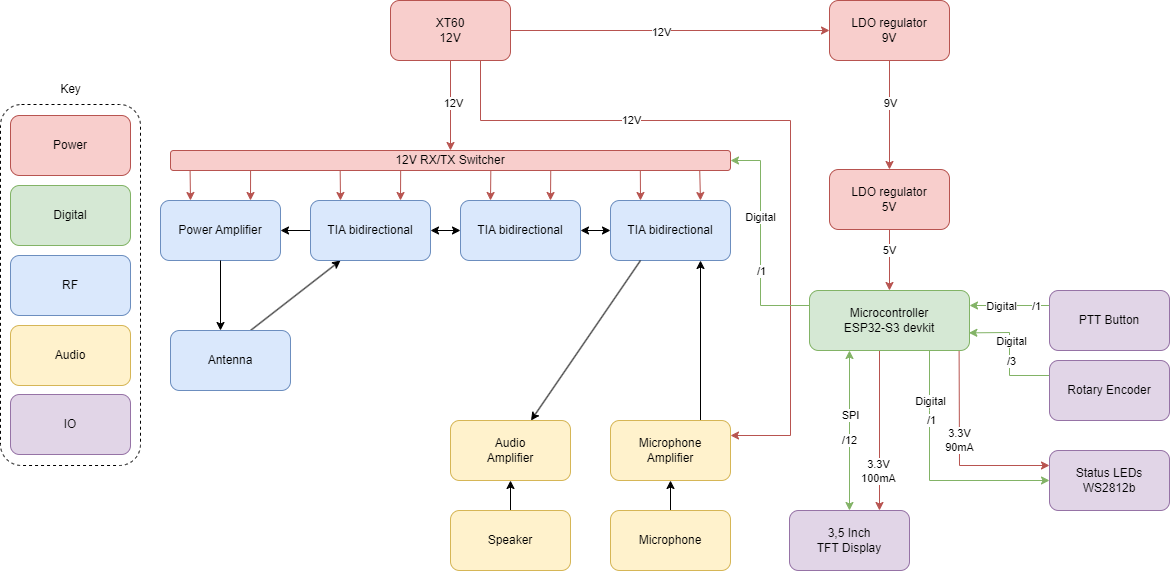

The diagram above was exported from draw.io. Its source (the exported page's mxGraphModel, read from the mxfile embedded in the PNG):
<mxGraphModel dx="1766" dy="1147" grid="1" gridSize="10" guides="1" tooltips="1" connect="1" arrows="1" fold="1" page="1" pageScale="1" pageWidth="1169" pageHeight="827" math="0" shadow="0">
  <root>
    <mxCell id="0" />
    <mxCell id="1" parent="0" />
    <mxCell id="2" value="" style="rounded=1;whiteSpace=wrap;html=1;fillColor=none;dashed=1;strokeWidth=1;" parent="1" vertex="1">
      <mxGeometry y="233" width="140" height="361" as="geometry" />
    </mxCell>
    <mxCell id="5" style="edgeStyle=none;html=1;fillColor=#f8cecc;strokeColor=#b85450;" parent="1" source="3" target="4" edge="1">
      <mxGeometry relative="1" as="geometry" />
    </mxCell>
    <mxCell id="74" value="12V" style="edgeLabel;html=1;align=center;verticalAlign=middle;resizable=0;points=[];" parent="5" vertex="1" connectable="0">
      <mxGeometry x="-0.0623" y="-1" relative="1" as="geometry">
        <mxPoint as="offset" />
      </mxGeometry>
    </mxCell>
    <mxCell id="41" style="edgeStyle=none;rounded=0;html=1;entryX=0.5;entryY=0;entryDx=0;entryDy=0;startArrow=none;startFill=0;endArrow=classic;endFill=1;fillColor=#f8cecc;strokeColor=#b85450;" parent="1" source="3" target="40" edge="1">
      <mxGeometry relative="1" as="geometry" />
    </mxCell>
    <mxCell id="77" value="12V" style="edgeLabel;html=1;align=center;verticalAlign=middle;resizable=0;points=[];" parent="41" vertex="1" connectable="0">
      <mxGeometry x="-0.06" y="2" relative="1" as="geometry">
        <mxPoint as="offset" />
      </mxGeometry>
    </mxCell>
    <mxCell id="73" style="edgeStyle=none;rounded=0;html=1;exitX=0.75;exitY=1;exitDx=0;exitDy=0;entryX=1;entryY=0.25;entryDx=0;entryDy=0;startArrow=none;startFill=0;endArrow=classic;endFill=1;fillColor=#f8cecc;strokeColor=#b85450;" parent="1" source="3" target="43" edge="1">
      <mxGeometry relative="1" as="geometry">
        <Array as="points">
          <mxPoint x="480" y="249" />
          <mxPoint x="790" y="249" />
          <mxPoint x="790" y="564" />
        </Array>
      </mxGeometry>
    </mxCell>
    <mxCell id="78" value="12V" style="edgeLabel;html=1;align=center;verticalAlign=middle;resizable=0;points=[];" parent="73" vertex="1" connectable="0">
      <mxGeometry x="-0.2074" y="1" relative="1" as="geometry">
        <mxPoint x="-85" as="offset" />
      </mxGeometry>
    </mxCell>
    <mxCell id="3" value="XT60&lt;br&gt;12V" style="rounded=1;whiteSpace=wrap;html=1;strokeWidth=1;fillColor=#f8cecc;strokeColor=#b85450;" parent="1" vertex="1">
      <mxGeometry x="390" y="129" width="120" height="60" as="geometry" />
    </mxCell>
    <mxCell id="7" style="edgeStyle=none;html=1;entryX=0.5;entryY=0;entryDx=0;entryDy=0;fillColor=#f8cecc;strokeColor=#b85450;" parent="1" source="4" target="6" edge="1">
      <mxGeometry relative="1" as="geometry">
        <Array as="points" />
      </mxGeometry>
    </mxCell>
    <mxCell id="75" value="9V" style="edgeLabel;html=1;align=center;verticalAlign=middle;resizable=0;points=[];" parent="7" vertex="1" connectable="0">
      <mxGeometry x="-0.2232" relative="1" as="geometry">
        <mxPoint as="offset" />
      </mxGeometry>
    </mxCell>
    <mxCell id="4" value="LDO regulator&lt;br&gt;9V" style="rounded=1;whiteSpace=wrap;html=1;strokeWidth=1;fillColor=#f8cecc;strokeColor=#b85450;" parent="1" vertex="1">
      <mxGeometry x="829" y="129" width="120" height="60" as="geometry" />
    </mxCell>
    <mxCell id="22" style="edgeStyle=none;html=1;entryX=0.5;entryY=0;entryDx=0;entryDy=0;startArrow=none;startFill=0;endArrow=classic;endFill=1;fillColor=#f8cecc;strokeColor=#b85450;" parent="1" source="6" target="8" edge="1">
      <mxGeometry relative="1" as="geometry" />
    </mxCell>
    <mxCell id="76" value="5V" style="edgeLabel;html=1;align=center;verticalAlign=middle;resizable=0;points=[];" parent="22" vertex="1" connectable="0">
      <mxGeometry x="-0.3443" y="-1" relative="1" as="geometry">
        <mxPoint as="offset" />
      </mxGeometry>
    </mxCell>
    <mxCell id="6" value="LDO regulator&lt;br&gt;5V" style="rounded=1;whiteSpace=wrap;html=1;strokeWidth=1;fillColor=#f8cecc;strokeColor=#b85450;" parent="1" vertex="1">
      <mxGeometry x="829" y="298" width="120" height="60" as="geometry" />
    </mxCell>
    <mxCell id="19" value="" style="edgeStyle=none;html=1;startArrow=classic;startFill=1;endArrow=classic;endFill=1;exitX=0.25;exitY=1;exitDx=0;exitDy=0;fillColor=#d5e8d4;strokeColor=#82b366;entryX=0.5;entryY=0;entryDx=0;entryDy=0;" parent="1" source="8" target="10" edge="1">
      <mxGeometry relative="1" as="geometry">
        <mxPoint x="849" y="459" as="sourcePoint" />
        <mxPoint x="849" y="619" as="targetPoint" />
      </mxGeometry>
    </mxCell>
    <mxCell id="25" value="SPI" style="edgeLabel;html=1;align=center;verticalAlign=middle;resizable=0;points=[];" parent="19" vertex="1" connectable="0">
      <mxGeometry x="-0.1946" y="2" relative="1" as="geometry">
        <mxPoint x="-2" as="offset" />
      </mxGeometry>
    </mxCell>
    <mxCell id="72" value="/12" style="edgeLabel;html=1;align=center;verticalAlign=middle;resizable=0;points=[];" parent="19" vertex="1" connectable="0">
      <mxGeometry x="0.1075" y="-1" relative="1" as="geometry">
        <mxPoint as="offset" />
      </mxGeometry>
    </mxCell>
    <mxCell id="21" value="" style="edgeStyle=none;html=1;startArrow=none;startFill=0;endArrow=classic;endFill=1;entryX=0;entryY=0.5;entryDx=0;entryDy=0;rounded=0;fillColor=#d5e8d4;strokeColor=#82b366;" parent="1" target="20" edge="1">
      <mxGeometry relative="1" as="geometry">
        <mxPoint x="929" y="479" as="sourcePoint" />
        <Array as="points">
          <mxPoint x="929" y="539" />
          <mxPoint x="929" y="609" />
        </Array>
      </mxGeometry>
    </mxCell>
    <mxCell id="26" value="Digital" style="edgeLabel;html=1;align=center;verticalAlign=middle;resizable=0;points=[];" parent="21" vertex="1" connectable="0">
      <mxGeometry x="-0.4754" relative="1" as="geometry">
        <mxPoint y="-16" as="offset" />
      </mxGeometry>
    </mxCell>
    <mxCell id="71" value="/1" style="edgeLabel;html=1;align=center;verticalAlign=middle;resizable=0;points=[];" parent="21" vertex="1" connectable="0">
      <mxGeometry x="-0.4453" y="1" relative="1" as="geometry">
        <mxPoint as="offset" />
      </mxGeometry>
    </mxCell>
    <mxCell id="28" style="edgeStyle=none;rounded=0;html=1;entryX=0.75;entryY=0;entryDx=0;entryDy=0;startArrow=none;startFill=0;endArrow=classic;endFill=1;fillColor=#f8cecc;strokeColor=#b85450;" parent="1" source="8" target="10" edge="1">
      <mxGeometry relative="1" as="geometry">
        <Array as="points">
          <mxPoint x="879" y="479" />
        </Array>
      </mxGeometry>
    </mxCell>
    <mxCell id="29" value="3.3V&lt;br&gt;100mA" style="edgeLabel;html=1;align=center;verticalAlign=middle;resizable=0;points=[];" parent="28" vertex="1" connectable="0">
      <mxGeometry x="-0.0458" y="-2" relative="1" as="geometry">
        <mxPoint y="44" as="offset" />
      </mxGeometry>
    </mxCell>
    <mxCell id="30" style="edgeStyle=none;rounded=0;html=1;entryX=0;entryY=0.25;entryDx=0;entryDy=0;startArrow=none;startFill=0;endArrow=classic;endFill=1;exitX=0.935;exitY=0.981;exitDx=0;exitDy=0;exitPerimeter=0;fillColor=#f8cecc;strokeColor=#b85450;" parent="1" source="8" target="20" edge="1">
      <mxGeometry relative="1" as="geometry">
        <Array as="points">
          <mxPoint x="959" y="594" />
        </Array>
      </mxGeometry>
    </mxCell>
    <mxCell id="31" value="3.3V&lt;br&gt;90mA" style="edgeLabel;html=1;align=center;verticalAlign=middle;resizable=0;points=[];" parent="30" vertex="1" connectable="0">
      <mxGeometry x="-0.3056" y="-2" relative="1" as="geometry">
        <mxPoint x="2" y="19" as="offset" />
      </mxGeometry>
    </mxCell>
    <mxCell id="42" style="edgeStyle=none;rounded=0;html=1;exitX=0;exitY=0.25;exitDx=0;exitDy=0;entryX=1;entryY=0.5;entryDx=0;entryDy=0;startArrow=none;startFill=0;endArrow=classic;endFill=1;fillColor=#d5e8d4;strokeColor=#82b366;" parent="1" source="8" target="40" edge="1">
      <mxGeometry relative="1" as="geometry">
        <Array as="points">
          <mxPoint x="760" y="434" />
          <mxPoint x="760" y="289" />
        </Array>
      </mxGeometry>
    </mxCell>
    <mxCell id="65" value="Digital" style="edgeLabel;html=1;align=center;verticalAlign=middle;resizable=0;points=[];" parent="42" vertex="1" connectable="0">
      <mxGeometry x="0.236" y="1" relative="1" as="geometry">
        <mxPoint as="offset" />
      </mxGeometry>
    </mxCell>
    <mxCell id="68" value="/1" style="edgeLabel;html=1;align=center;verticalAlign=middle;resizable=0;points=[];" parent="42" vertex="1" connectable="0">
      <mxGeometry x="-0.6202" y="-1" relative="1" as="geometry">
        <mxPoint x="-6" y="-34" as="offset" />
      </mxGeometry>
    </mxCell>
    <mxCell id="8" value="Microcontroller&lt;br&gt;ESP32-S3 devkit" style="rounded=1;whiteSpace=wrap;html=1;strokeWidth=1;fillColor=#d5e8d4;strokeColor=#82b366;" parent="1" vertex="1">
      <mxGeometry x="809" y="419" width="160" height="60" as="geometry" />
    </mxCell>
    <mxCell id="10" value="3,5 Inch &lt;br&gt;TFT Display" style="rounded=1;whiteSpace=wrap;html=1;strokeWidth=1;fillColor=#e1d5e7;strokeColor=#9673a6;" parent="1" vertex="1">
      <mxGeometry x="789" y="639" width="120" height="60" as="geometry" />
    </mxCell>
    <mxCell id="24" style="edgeStyle=none;html=1;exitX=0;exitY=0.25;exitDx=0;exitDy=0;entryX=0.996;entryY=0.706;entryDx=0;entryDy=0;entryPerimeter=0;startArrow=none;startFill=0;endArrow=classic;endFill=1;rounded=0;fillColor=#d5e8d4;strokeColor=#82b366;" parent="1" source="14" target="8" edge="1">
      <mxGeometry relative="1" as="geometry">
        <Array as="points">
          <mxPoint x="1009" y="504" />
          <mxPoint x="1009" y="461" />
        </Array>
      </mxGeometry>
    </mxCell>
    <mxCell id="67" value="Digital" style="edgeLabel;html=1;align=center;verticalAlign=middle;resizable=0;points=[];" parent="24" vertex="1" connectable="0">
      <mxGeometry x="0.0838" y="-1" relative="1" as="geometry">
        <mxPoint y="-8" as="offset" />
      </mxGeometry>
    </mxCell>
    <mxCell id="70" value="/3" style="edgeLabel;html=1;align=center;verticalAlign=middle;resizable=0;points=[];" parent="24" vertex="1" connectable="0">
      <mxGeometry x="-0.1966" y="-1" relative="1" as="geometry">
        <mxPoint y="-5" as="offset" />
      </mxGeometry>
    </mxCell>
    <mxCell id="14" value="Rotary Encoder" style="whiteSpace=wrap;html=1;fillColor=#e1d5e7;strokeColor=#9673a6;rounded=1;strokeWidth=1;" parent="1" vertex="1">
      <mxGeometry x="1049" y="489" width="120" height="60" as="geometry" />
    </mxCell>
    <mxCell id="23" style="edgeStyle=none;html=1;entryX=1;entryY=0.25;entryDx=0;entryDy=0;startArrow=none;startFill=0;endArrow=classic;endFill=1;exitX=0;exitY=0.25;exitDx=0;exitDy=0;fillColor=#d5e8d4;strokeColor=#82b366;" parent="1" source="17" target="8" edge="1">
      <mxGeometry relative="1" as="geometry" />
    </mxCell>
    <mxCell id="66" value="Digital" style="edgeLabel;html=1;align=center;verticalAlign=middle;resizable=0;points=[];" parent="23" vertex="1" connectable="0">
      <mxGeometry x="0.2667" relative="1" as="geometry">
        <mxPoint x="2" as="offset" />
      </mxGeometry>
    </mxCell>
    <mxCell id="69" value="/1" style="edgeLabel;html=1;align=center;verticalAlign=middle;resizable=0;points=[];" parent="23" vertex="1" connectable="0">
      <mxGeometry x="-0.65" relative="1" as="geometry">
        <mxPoint as="offset" />
      </mxGeometry>
    </mxCell>
    <mxCell id="17" value="PTT Button" style="whiteSpace=wrap;html=1;fillColor=#e1d5e7;strokeColor=#9673a6;rounded=1;strokeWidth=1;" parent="1" vertex="1">
      <mxGeometry x="1049" y="419" width="120" height="60" as="geometry" />
    </mxCell>
    <mxCell id="20" value="Status LEDs&lt;br&gt;WS2812b" style="whiteSpace=wrap;html=1;fillColor=#e1d5e7;strokeColor=#9673a6;rounded=1;strokeWidth=1;" parent="1" vertex="1">
      <mxGeometry x="1049" y="579" width="120" height="60" as="geometry" />
    </mxCell>
    <mxCell id="32" value="Power" style="rounded=1;whiteSpace=wrap;html=1;strokeWidth=1;fillColor=#f8cecc;strokeColor=#b85450;" parent="1" vertex="1">
      <mxGeometry x="10" y="244" width="120" height="60" as="geometry" />
    </mxCell>
    <mxCell id="33" value="Digital" style="rounded=1;whiteSpace=wrap;html=1;strokeWidth=1;fillColor=#d5e8d4;strokeColor=#82b366;" parent="1" vertex="1">
      <mxGeometry x="10" y="314" width="120" height="60" as="geometry" />
    </mxCell>
    <mxCell id="51" style="edgeStyle=none;rounded=0;html=1;startArrow=none;startFill=0;endArrow=classic;endFill=1;" parent="1" source="34" edge="1">
      <mxGeometry relative="1" as="geometry">
        <mxPoint x="280" y="359" as="targetPoint" />
      </mxGeometry>
    </mxCell>
    <mxCell id="54" style="edgeStyle=none;rounded=0;html=1;exitX=0.25;exitY=1;exitDx=0;exitDy=0;entryX=0.75;entryY=0;entryDx=0;entryDy=0;startArrow=classic;startFill=1;endArrow=none;endFill=0;" parent="1" source="34" edge="1">
      <mxGeometry relative="1" as="geometry">
        <mxPoint x="250" y="459" as="targetPoint" />
      </mxGeometry>
    </mxCell>
    <mxCell id="59" style="edgeStyle=none;rounded=0;html=1;exitX=0.25;exitY=0;exitDx=0;exitDy=0;entryX=0.303;entryY=0.976;entryDx=0;entryDy=0;entryPerimeter=0;startArrow=classic;startFill=1;endArrow=none;endFill=0;fillColor=#f8cecc;strokeColor=#b85450;" parent="1" source="34" target="40" edge="1">
      <mxGeometry relative="1" as="geometry" />
    </mxCell>
    <mxCell id="60" style="edgeStyle=none;rounded=0;html=1;exitX=0.75;exitY=0;exitDx=0;exitDy=0;entryX=0.411;entryY=0.999;entryDx=0;entryDy=0;entryPerimeter=0;startArrow=classic;startFill=1;endArrow=none;endFill=0;fillColor=#f8cecc;strokeColor=#b85450;" parent="1" source="34" target="40" edge="1">
      <mxGeometry relative="1" as="geometry" />
    </mxCell>
    <mxCell id="34" value="TIA bidirectional" style="rounded=1;whiteSpace=wrap;html=1;strokeWidth=1;fillColor=#dae8fc;strokeColor=#6c8ebf;" parent="1" vertex="1">
      <mxGeometry x="310" y="329" width="120" height="60" as="geometry" />
    </mxCell>
    <mxCell id="50" style="edgeStyle=none;rounded=0;html=1;entryX=1;entryY=0.5;entryDx=0;entryDy=0;startArrow=classic;startFill=1;endArrow=classic;endFill=1;" parent="1" source="35" target="34" edge="1">
      <mxGeometry relative="1" as="geometry" />
    </mxCell>
    <mxCell id="57" style="edgeStyle=none;rounded=0;html=1;exitX=0.25;exitY=0;exitDx=0;exitDy=0;entryX=0.572;entryY=0.976;entryDx=0;entryDy=0;entryPerimeter=0;startArrow=classic;startFill=1;endArrow=none;endFill=0;fillColor=#f8cecc;strokeColor=#b85450;" parent="1" source="35" target="40" edge="1">
      <mxGeometry relative="1" as="geometry" />
    </mxCell>
    <mxCell id="58" style="edgeStyle=none;rounded=0;html=1;exitX=0.75;exitY=0;exitDx=0;exitDy=0;entryX=0.679;entryY=1.022;entryDx=0;entryDy=0;entryPerimeter=0;startArrow=classic;startFill=1;endArrow=none;endFill=0;fillColor=#f8cecc;strokeColor=#b85450;" parent="1" source="35" target="40" edge="1">
      <mxGeometry relative="1" as="geometry" />
    </mxCell>
    <mxCell id="35" value="TIA bidirectional" style="rounded=1;whiteSpace=wrap;html=1;strokeWidth=1;fillColor=#dae8fc;strokeColor=#6c8ebf;" parent="1" vertex="1">
      <mxGeometry x="460" y="329" width="120" height="60" as="geometry" />
    </mxCell>
    <mxCell id="49" style="edgeStyle=none;rounded=0;html=1;startArrow=classic;startFill=1;endArrow=classic;endFill=1;" parent="1" source="36" target="35" edge="1">
      <mxGeometry relative="1" as="geometry" />
    </mxCell>
    <mxCell id="55" style="edgeStyle=none;rounded=0;html=1;exitX=0.25;exitY=0;exitDx=0;exitDy=0;entryX=0.839;entryY=1;entryDx=0;entryDy=0;entryPerimeter=0;startArrow=classic;startFill=1;endArrow=none;endFill=0;fillColor=#f8cecc;strokeColor=#b85450;" parent="1" source="36" target="40" edge="1">
      <mxGeometry relative="1" as="geometry" />
    </mxCell>
    <mxCell id="56" style="edgeStyle=none;rounded=0;html=1;exitX=0.75;exitY=0;exitDx=0;exitDy=0;entryX=0.945;entryY=0.976;entryDx=0;entryDy=0;entryPerimeter=0;startArrow=classic;startFill=1;endArrow=none;endFill=0;fillColor=#f8cecc;strokeColor=#b85450;" parent="1" source="36" target="40" edge="1">
      <mxGeometry relative="1" as="geometry" />
    </mxCell>
    <mxCell id="36" value="TIA bidirectional" style="rounded=1;whiteSpace=wrap;html=1;strokeWidth=1;fillColor=#dae8fc;strokeColor=#6c8ebf;" parent="1" vertex="1">
      <mxGeometry x="610" y="329" width="120" height="60" as="geometry" />
    </mxCell>
    <mxCell id="61" style="edgeStyle=none;rounded=0;html=1;exitX=0.25;exitY=0;exitDx=0;exitDy=0;entryX=0.035;entryY=1.022;entryDx=0;entryDy=0;entryPerimeter=0;startArrow=classic;startFill=1;endArrow=none;endFill=0;fillColor=#f8cecc;strokeColor=#b85450;" parent="1" target="40" edge="1">
      <mxGeometry relative="1" as="geometry">
        <mxPoint x="190" y="329.0000000000001" as="sourcePoint" />
      </mxGeometry>
    </mxCell>
    <mxCell id="62" style="edgeStyle=none;rounded=0;html=1;exitX=0.75;exitY=0;exitDx=0;exitDy=0;entryX=0.143;entryY=1;entryDx=0;entryDy=0;entryPerimeter=0;startArrow=classic;startFill=1;endArrow=none;endFill=0;fillColor=#f8cecc;strokeColor=#b85450;" parent="1" target="40" edge="1">
      <mxGeometry relative="1" as="geometry">
        <mxPoint x="250" y="329.0000000000001" as="sourcePoint" />
      </mxGeometry>
    </mxCell>
    <mxCell id="37" value="Power Amplifier" style="rounded=1;whiteSpace=wrap;html=1;strokeWidth=1;fillColor=#dae8fc;strokeColor=#6c8ebf;" parent="1" vertex="1">
      <mxGeometry x="160" y="329" width="120" height="60" as="geometry" />
    </mxCell>
    <mxCell id="44" value="" style="edgeStyle=none;rounded=0;html=1;startArrow=none;startFill=0;endArrow=classic;endFill=1;" parent="1" source="38" target="43" edge="1">
      <mxGeometry relative="1" as="geometry" />
    </mxCell>
    <mxCell id="38" value="Microphone" style="rounded=1;whiteSpace=wrap;html=1;strokeWidth=1;fillColor=#fff2cc;strokeColor=#d6b656;" parent="1" vertex="1">
      <mxGeometry x="610" y="639" width="120" height="60" as="geometry" />
    </mxCell>
    <mxCell id="46" value="" style="edgeStyle=none;rounded=0;html=1;startArrow=none;startFill=0;endArrow=classic;endFill=1;" parent="1" source="39" target="45" edge="1">
      <mxGeometry relative="1" as="geometry" />
    </mxCell>
    <mxCell id="39" value="Speaker" style="rounded=1;whiteSpace=wrap;html=1;strokeWidth=1;fillColor=#fff2cc;strokeColor=#d6b656;" parent="1" vertex="1">
      <mxGeometry x="450" y="639" width="120" height="60" as="geometry" />
    </mxCell>
    <mxCell id="40" value="12V RX/TX Switcher" style="rounded=1;whiteSpace=wrap;html=1;strokeWidth=1;fillColor=#f8cecc;strokeColor=#b85450;" parent="1" vertex="1">
      <mxGeometry x="170" y="279" width="560" height="20" as="geometry" />
    </mxCell>
    <mxCell id="47" style="edgeStyle=none;rounded=0;html=1;entryX=0.75;entryY=1;entryDx=0;entryDy=0;startArrow=none;startFill=0;endArrow=classic;endFill=1;" parent="1" source="43" target="36" edge="1">
      <mxGeometry relative="1" as="geometry">
        <Array as="points">
          <mxPoint x="700" y="549" />
        </Array>
      </mxGeometry>
    </mxCell>
    <mxCell id="43" value="Microphone &lt;br&gt;Amplifier" style="whiteSpace=wrap;html=1;fillColor=#fff2cc;strokeColor=#d6b656;rounded=1;strokeWidth=1;" parent="1" vertex="1">
      <mxGeometry x="610" y="549" width="120" height="60" as="geometry" />
    </mxCell>
    <mxCell id="48" style="edgeStyle=none;rounded=0;html=1;entryX=0.25;entryY=1;entryDx=0;entryDy=0;startArrow=classic;startFill=1;endArrow=none;endFill=0;" parent="1" source="45" target="36" edge="1">
      <mxGeometry relative="1" as="geometry" />
    </mxCell>
    <mxCell id="45" value="Audio&lt;br&gt;Amplifier" style="whiteSpace=wrap;html=1;fillColor=#fff2cc;strokeColor=#d6b656;rounded=1;strokeWidth=1;" parent="1" vertex="1">
      <mxGeometry x="450" y="549" width="120" height="60" as="geometry" />
    </mxCell>
    <mxCell id="53" style="edgeStyle=none;rounded=0;html=1;entryX=0.5;entryY=1;entryDx=0;entryDy=0;startArrow=classic;startFill=1;endArrow=none;endFill=0;" parent="1" edge="1">
      <mxGeometry relative="1" as="geometry">
        <mxPoint x="220" y="459" as="sourcePoint" />
        <mxPoint x="220" y="389" as="targetPoint" />
      </mxGeometry>
    </mxCell>
    <mxCell id="52" value="Antenna" style="rounded=1;whiteSpace=wrap;html=1;strokeWidth=1;fillColor=#dae8fc;strokeColor=#6c8ebf;" parent="1" vertex="1">
      <mxGeometry x="170" y="459" width="120" height="60" as="geometry" />
    </mxCell>
    <mxCell id="63" value="RF" style="rounded=1;whiteSpace=wrap;html=1;strokeWidth=1;fillColor=#dae8fc;strokeColor=#6c8ebf;" parent="1" vertex="1">
      <mxGeometry x="10" y="384" width="120" height="60" as="geometry" />
    </mxCell>
    <mxCell id="64" value="Audio" style="rounded=1;whiteSpace=wrap;html=1;strokeWidth=1;fillColor=#fff2cc;strokeColor=#d6b656;" parent="1" vertex="1">
      <mxGeometry x="10" y="454" width="120" height="60" as="geometry" />
    </mxCell>
    <mxCell id="79" value="IO" style="whiteSpace=wrap;html=1;fillColor=#e1d5e7;strokeColor=#9673a6;rounded=1;strokeWidth=1;" parent="1" vertex="1">
      <mxGeometry x="10" y="523" width="120" height="60" as="geometry" />
    </mxCell>
    <mxCell id="80" value="Key" style="text;html=1;align=center;verticalAlign=middle;resizable=0;points=[];autosize=1;strokeColor=none;fillColor=none;" parent="1" vertex="1">
      <mxGeometry x="50" y="203" width="40" height="30" as="geometry" />
    </mxCell>
  </root>
</mxGraphModel>